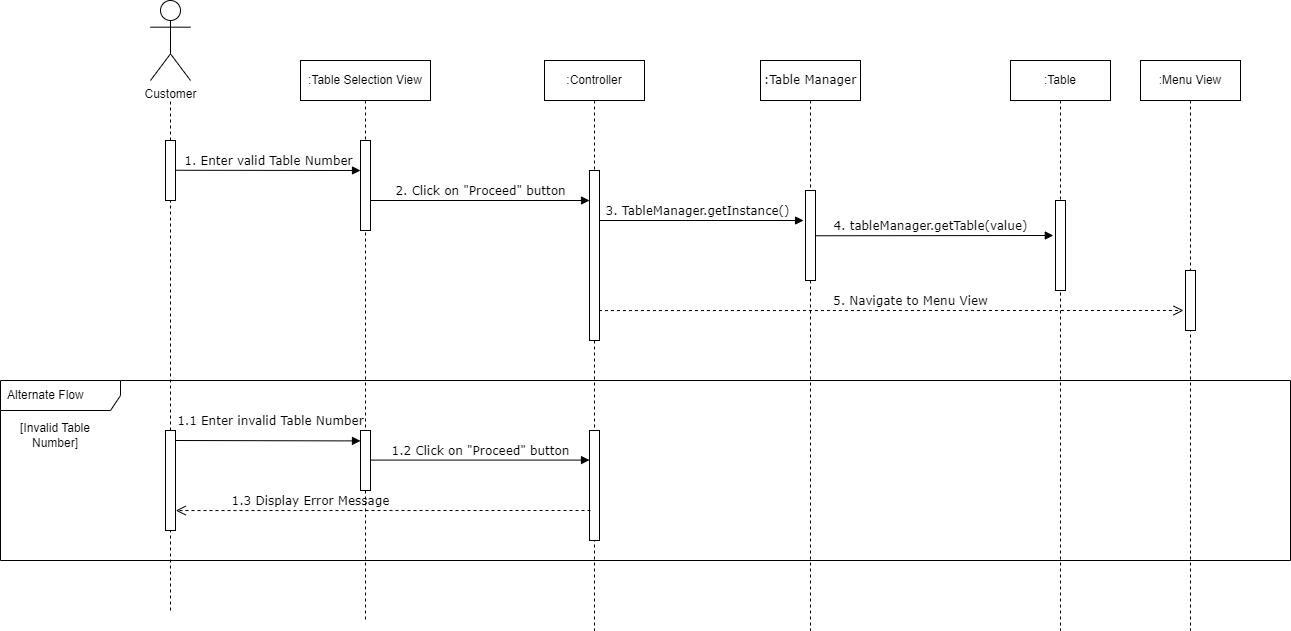

The diagram above was exported from draw.io. Its source (the exported page's mxGraphModel, read from the mxfile embedded in the PNG):
<mxGraphModel dx="2205" dy="825" grid="1" gridSize="10" guides="1" tooltips="1" connect="1" arrows="1" fold="1" page="1" pageScale="1" pageWidth="1100" pageHeight="850" background="#ffffff" math="0" shadow="0">
  <root>
    <mxCell id="0" />
    <mxCell id="1" parent="0" />
    <mxCell id="oMsqkvD9jlegzGozgRDg-34" value="5. Navigate to Menu View" style="html=1;verticalAlign=bottom;endArrow=open;dashed=1;endSize=8;labelBackgroundColor=none;fontFamily=Verdana;fontSize=12;edgeStyle=elbowEdgeStyle;elbow=vertical;exitX=0.943;exitY=0.824;exitDx=0;exitDy=0;exitPerimeter=0;entryX=-0.2;entryY=0.66;entryDx=0;entryDy=0;entryPerimeter=0;" parent="1" source="7baba1c4bc27f4b0-13" target="oMsqkvD9jlegzGozgRDg-33" edge="1">
      <mxGeometry x="0.0654" relative="1" as="geometry">
        <mxPoint x="1060" y="330" as="targetPoint" />
        <Array as="points">
          <mxPoint x="770" y="330" />
        </Array>
        <mxPoint x="720" y="260" as="sourcePoint" />
        <mxPoint as="offset" />
      </mxGeometry>
    </mxCell>
    <mxCell id="oMsqkvD9jlegzGozgRDg-8" value="" style="endArrow=none;dashed=1;html=1;rounded=0;" parent="1" source="7baba1c4bc27f4b0-9" edge="1">
      <mxGeometry width="50" height="50" relative="1" as="geometry">
        <mxPoint x="50" y="657" as="sourcePoint" />
        <mxPoint x="50" y="120" as="targetPoint" />
      </mxGeometry>
    </mxCell>
    <mxCell id="7baba1c4bc27f4b0-3" value=":Controller" style="shape=umlLifeline;perimeter=lifelinePerimeter;whiteSpace=wrap;html=1;container=1;collapsible=0;recursiveResize=0;outlineConnect=0;rounded=1;shadow=0;comic=0;labelBackgroundColor=none;strokeWidth=1;fontFamily=Verdana;fontSize=12;align=center;" parent="1" vertex="1">
      <mxGeometry x="424" y="80" width="100" height="570" as="geometry" />
    </mxCell>
    <mxCell id="7baba1c4bc27f4b0-13" value="" style="html=1;points=[];perimeter=orthogonalPerimeter;rounded=0;shadow=0;comic=0;labelBackgroundColor=none;strokeWidth=1;fontFamily=Verdana;fontSize=12;align=center;" parent="7baba1c4bc27f4b0-3" vertex="1">
      <mxGeometry x="45" y="110" width="10" height="170" as="geometry" />
    </mxCell>
    <mxCell id="7baba1c4bc27f4b0-4" value=":Object" style="shape=umlLifeline;perimeter=lifelinePerimeter;whiteSpace=wrap;html=1;container=1;collapsible=0;recursiveResize=0;outlineConnect=0;rounded=1;shadow=0;comic=0;labelBackgroundColor=none;strokeWidth=1;fontFamily=Verdana;fontSize=12;align=center;movable=1;resizable=1;rotatable=1;deletable=1;editable=1;connectable=1;" parent="1" vertex="1">
      <mxGeometry x="890" y="80" width="100" height="570" as="geometry" />
    </mxCell>
    <mxCell id="7baba1c4bc27f4b0-16" value="" style="html=1;points=[];perimeter=orthogonalPerimeter;rounded=0;shadow=0;comic=0;labelBackgroundColor=none;strokeWidth=1;fontFamily=Verdana;fontSize=12;align=center;" parent="7baba1c4bc27f4b0-4" vertex="1">
      <mxGeometry x="45" y="140" width="10" height="90" as="geometry" />
    </mxCell>
    <mxCell id="7baba1c4bc27f4b0-5" value=":Menu View" style="shape=umlLifeline;perimeter=lifelinePerimeter;whiteSpace=wrap;html=1;container=1;collapsible=0;recursiveResize=0;outlineConnect=0;rounded=1;shadow=0;comic=0;labelBackgroundColor=none;strokeWidth=1;fontFamily=Verdana;fontSize=12;align=center;" parent="1" vertex="1">
      <mxGeometry x="1020" y="80" width="100" height="570" as="geometry" />
    </mxCell>
    <mxCell id="oMsqkvD9jlegzGozgRDg-33" value="" style="html=1;points=[];perimeter=orthogonalPerimeter;rounded=0;shadow=0;comic=0;labelBackgroundColor=none;strokeWidth=1;fontFamily=Verdana;fontSize=12;align=center;" parent="7baba1c4bc27f4b0-5" vertex="1">
      <mxGeometry x="45" y="210" width="10" height="60" as="geometry" />
    </mxCell>
    <mxCell id="oMsqkvD9jlegzGozgRDg-21" value=":Menu View" style="rounded=0;whiteSpace=wrap;html=1;" parent="7baba1c4bc27f4b0-5" vertex="1">
      <mxGeometry width="100" height="40" as="geometry" />
    </mxCell>
    <mxCell id="7baba1c4bc27f4b0-11" value="1. Enter valid Table Number" style="html=1;verticalAlign=bottom;endArrow=block;labelBackgroundColor=none;fontFamily=Verdana;fontSize=12;edgeStyle=elbowEdgeStyle;elbow=vertical;exitX=1;exitY=0.496;exitDx=0;exitDy=0;exitPerimeter=0;" parent="1" source="7baba1c4bc27f4b0-9" target="oMsqkvD9jlegzGozgRDg-14" edge="1">
      <mxGeometry relative="1" as="geometry">
        <mxPoint x="151" y="190" as="sourcePoint" />
        <mxPoint x="216" y="180" as="targetPoint" />
        <Array as="points">
          <mxPoint x="60" y="190" />
        </Array>
      </mxGeometry>
    </mxCell>
    <mxCell id="7baba1c4bc27f4b0-14" value="2. Click on &quot;Proceed&quot; button" style="html=1;verticalAlign=bottom;endArrow=block;labelBackgroundColor=none;fontFamily=Verdana;fontSize=12;edgeStyle=elbowEdgeStyle;elbow=vertical;" parent="1" source="oMsqkvD9jlegzGozgRDg-14" edge="1">
      <mxGeometry x="0.0038" relative="1" as="geometry">
        <mxPoint x="319" y="199.83333333333337" as="sourcePoint" />
        <mxPoint x="469" y="220" as="targetPoint" />
        <Array as="points">
          <mxPoint x="469" y="220" />
        </Array>
        <mxPoint as="offset" />
      </mxGeometry>
    </mxCell>
    <mxCell id="oMsqkvD9jlegzGozgRDg-1" value="Customer" style="shape=umlActor;verticalLabelPosition=bottom;verticalAlign=top;html=1;outlineConnect=0;fontStyle=0;strokeColor=#000000;fillColor=default;" parent="1" vertex="1">
      <mxGeometry x="30" y="20" width="40" height="80" as="geometry" />
    </mxCell>
    <mxCell id="oMsqkvD9jlegzGozgRDg-13" value=":Table Selection View" style="shape=umlLifeline;perimeter=lifelinePerimeter;whiteSpace=wrap;html=1;container=0;dropTarget=0;collapsible=0;recursiveResize=0;outlineConnect=0;portConstraint=eastwest;newEdgeStyle={&quot;edgeStyle&quot;:&quot;elbowEdgeStyle&quot;,&quot;elbow&quot;:&quot;vertical&quot;,&quot;curved&quot;:0,&quot;rounded&quot;:0};" parent="1" vertex="1">
      <mxGeometry x="180" y="80" width="130" height="560" as="geometry" />
    </mxCell>
    <mxCell id="oMsqkvD9jlegzGozgRDg-14" value="" style="html=1;points=[];perimeter=orthogonalPerimeter;outlineConnect=0;targetShapes=umlLifeline;portConstraint=eastwest;newEdgeStyle={&quot;edgeStyle&quot;:&quot;elbowEdgeStyle&quot;,&quot;elbow&quot;:&quot;vertical&quot;,&quot;curved&quot;:0,&quot;rounded&quot;:0};" parent="oMsqkvD9jlegzGozgRDg-13" vertex="1">
      <mxGeometry x="60" y="80" width="10" height="90" as="geometry" />
    </mxCell>
    <mxCell id="oMsqkvD9jlegzGozgRDg-17" value="" style="endArrow=none;dashed=1;html=1;rounded=0;" parent="1" target="7baba1c4bc27f4b0-9" edge="1">
      <mxGeometry width="50" height="50" relative="1" as="geometry">
        <mxPoint x="50" y="630" as="sourcePoint" />
        <mxPoint x="50" y="140" as="targetPoint" />
      </mxGeometry>
    </mxCell>
    <mxCell id="7baba1c4bc27f4b0-9" value="" style="html=1;points=[];perimeter=orthogonalPerimeter;rounded=0;shadow=0;comic=0;labelBackgroundColor=none;strokeWidth=1;fontFamily=Verdana;fontSize=12;align=center;" parent="1" vertex="1">
      <mxGeometry x="45" y="160" width="10" height="60" as="geometry" />
    </mxCell>
    <mxCell id="oMsqkvD9jlegzGozgRDg-19" value=":Controller" style="rounded=0;whiteSpace=wrap;html=1;" parent="1" vertex="1">
      <mxGeometry x="424" y="80" width="100" height="40" as="geometry" />
    </mxCell>
    <mxCell id="oMsqkvD9jlegzGozgRDg-20" value=":Table" style="rounded=0;whiteSpace=wrap;html=1;" parent="1" vertex="1">
      <mxGeometry x="890" y="80" width="100" height="40" as="geometry" />
    </mxCell>
    <mxCell id="3" value=":&lt;font style=&quot;font-size: 12px;&quot;&gt;Table Manager&lt;/font&gt;" style="shape=umlLifeline;perimeter=lifelinePerimeter;whiteSpace=wrap;html=1;container=1;collapsible=0;recursiveResize=0;outlineConnect=0;rounded=0;shadow=0;comic=0;labelBackgroundColor=none;strokeWidth=1;fontFamily=Verdana;fontSize=12;align=center;movable=1;resizable=1;rotatable=1;deletable=1;editable=1;connectable=1;" vertex="1" parent="1">
      <mxGeometry x="640" y="80" width="100" height="570" as="geometry" />
    </mxCell>
    <mxCell id="4" value="" style="html=1;points=[];perimeter=orthogonalPerimeter;rounded=0;shadow=0;comic=0;labelBackgroundColor=none;strokeWidth=1;fontFamily=Verdana;fontSize=12;align=center;" vertex="1" parent="3">
      <mxGeometry x="45" y="130" width="10" height="90" as="geometry" />
    </mxCell>
    <mxCell id="6" value="4. tableManager.getTable(value)" style="html=1;verticalAlign=bottom;endArrow=block;labelBackgroundColor=none;fontFamily=Verdana;fontSize=12;edgeStyle=elbowEdgeStyle;elbow=vertical;exitX=1;exitY=0.503;exitDx=0;exitDy=0;exitPerimeter=0;entryX=-0.22;entryY=0.391;entryDx=0;entryDy=0;entryPerimeter=0;" edge="1" parent="1" source="4" target="7baba1c4bc27f4b0-16">
      <mxGeometry x="-0.0377" relative="1" as="geometry">
        <mxPoint x="706.93" y="255.64" as="sourcePoint" />
        <mxPoint x="930" y="255" as="targetPoint" />
        <Array as="points">
          <mxPoint x="810" y="255" />
        </Array>
        <mxPoint as="offset" />
      </mxGeometry>
    </mxCell>
    <mxCell id="11" value="Alternate Flow" style="shape=umlFrame;whiteSpace=wrap;html=1;width=120;height=30;boundedLbl=1;verticalAlign=middle;align=left;spacingLeft=5;rounded=0;shadow=0;fontSize=12;" vertex="1" parent="1">
      <mxGeometry x="-120" y="400" width="1290" height="180" as="geometry" />
    </mxCell>
    <mxCell id="12" value="3. TableManager.getInstance()" style="html=1;verticalAlign=bottom;endArrow=block;labelBackgroundColor=none;fontFamily=Verdana;fontSize=12;edgeStyle=elbowEdgeStyle;elbow=vertical;entryX=-0.195;entryY=0.337;entryDx=0;entryDy=0;entryPerimeter=0;" edge="1" parent="1" source="7baba1c4bc27f4b0-13" target="4">
      <mxGeometry x="-0.0377" relative="1" as="geometry">
        <mxPoint x="479.99999999999983" y="240.24999999999997" as="sourcePoint" />
        <mxPoint x="681.1400000000002" y="240.31000000000003" as="targetPoint" />
        <Array as="points" />
        <mxPoint as="offset" />
      </mxGeometry>
    </mxCell>
    <mxCell id="13" value="[Invalid Table Number]" style="text;html=1;align=center;verticalAlign=middle;whiteSpace=wrap;rounded=0;" vertex="1" parent="1">
      <mxGeometry x="-110" y="440" width="90" height="30" as="geometry" />
    </mxCell>
    <mxCell id="14" value="" style="html=1;points=[];perimeter=orthogonalPerimeter;rounded=0;shadow=0;comic=0;labelBackgroundColor=none;strokeWidth=1;fontFamily=Verdana;fontSize=12;align=center;" vertex="1" parent="1">
      <mxGeometry x="45" y="450" width="10" height="100" as="geometry" />
    </mxCell>
    <mxCell id="15" value="" style="html=1;points=[];perimeter=orthogonalPerimeter;rounded=0;shadow=0;comic=0;labelBackgroundColor=none;strokeWidth=1;fontFamily=Verdana;fontSize=12;align=center;" vertex="1" parent="1">
      <mxGeometry x="240" y="450" width="10" height="60" as="geometry" />
    </mxCell>
    <mxCell id="16" value="1.1 Enter invalid Table Number" style="html=1;verticalAlign=bottom;endArrow=block;labelBackgroundColor=none;fontFamily=Verdana;fontSize=12;edgeStyle=elbowEdgeStyle;elbow=vertical;exitX=1;exitY=0.496;exitDx=0;exitDy=0;exitPerimeter=0;" edge="1" parent="1">
      <mxGeometry x="0.0282" y="10" relative="1" as="geometry">
        <mxPoint x="55" y="460" as="sourcePoint" />
        <mxPoint x="240" y="460.24" as="targetPoint" />
        <Array as="points">
          <mxPoint x="150" y="460.42" />
        </Array>
        <mxPoint as="offset" />
      </mxGeometry>
    </mxCell>
    <mxCell id="17" value="" style="html=1;points=[];perimeter=orthogonalPerimeter;rounded=0;shadow=0;comic=0;labelBackgroundColor=none;strokeWidth=1;fontFamily=Verdana;fontSize=12;align=center;" vertex="1" parent="1">
      <mxGeometry x="469" y="450" width="10" height="110" as="geometry" />
    </mxCell>
    <mxCell id="18" value="1.2 Click on &quot;Proceed&quot; button" style="html=1;verticalAlign=bottom;endArrow=block;labelBackgroundColor=none;fontFamily=Verdana;fontSize=12;edgeStyle=elbowEdgeStyle;elbow=vertical;" edge="1" parent="1">
      <mxGeometry x="0.0038" relative="1" as="geometry">
        <mxPoint x="250" y="479.58000000000004" as="sourcePoint" />
        <mxPoint x="469" y="479.58000000000004" as="targetPoint" />
        <Array as="points">
          <mxPoint x="469" y="479.58000000000004" />
        </Array>
        <mxPoint as="offset" />
      </mxGeometry>
    </mxCell>
    <mxCell id="19" value="1.3 Display Error Message" style="html=1;verticalAlign=bottom;endArrow=open;dashed=1;endSize=8;labelBackgroundColor=none;fontFamily=Verdana;fontSize=12;edgeStyle=elbowEdgeStyle;elbow=vertical;entryX=1.029;entryY=0.796;entryDx=0;entryDy=0;entryPerimeter=0;" edge="1" parent="1" target="14">
      <mxGeometry x="0.3489" relative="1" as="geometry">
        <mxPoint x="60" y="530" as="targetPoint" />
        <Array as="points">
          <mxPoint x="349.3299999999999" y="530.06" />
          <mxPoint x="324.49" y="529.5699999999999" />
        </Array>
        <mxPoint x="470" y="530" as="sourcePoint" />
        <mxPoint as="offset" />
      </mxGeometry>
    </mxCell>
  </root>
</mxGraphModel>